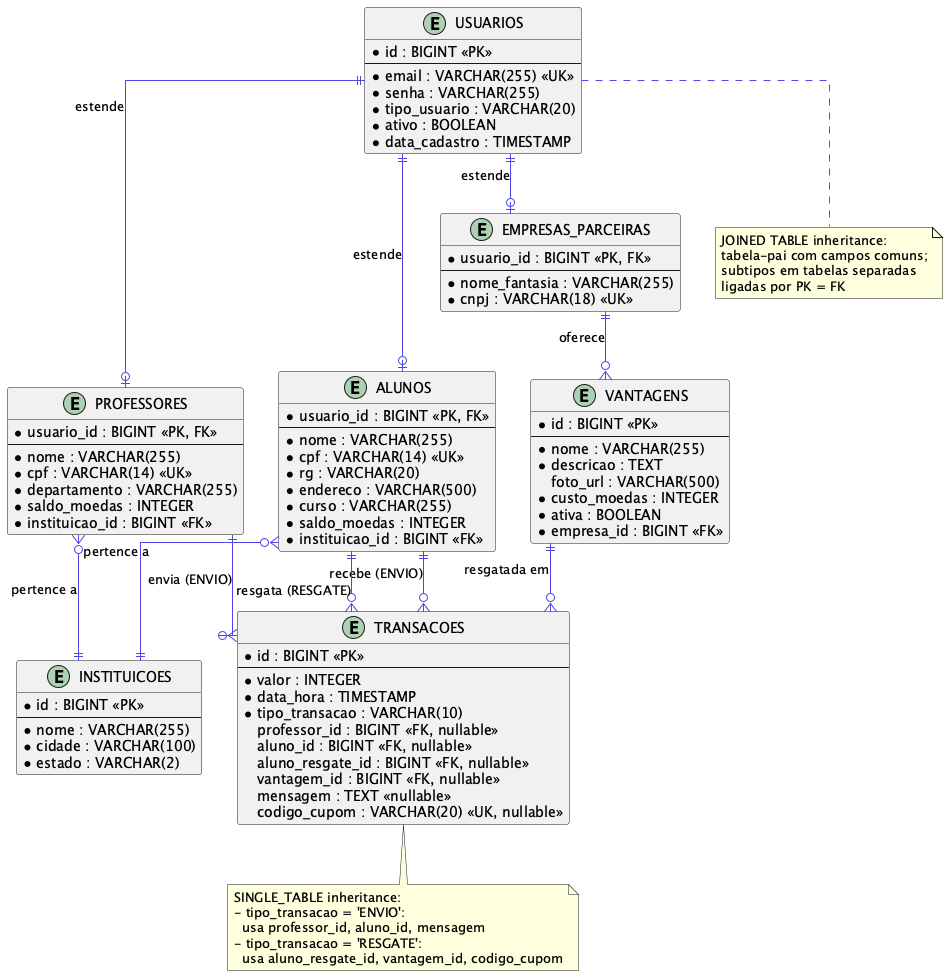

The diagram above was rendered by PlantUML. Its source (embedded in the PNG):
@startuml Modelo ER - Sistema de Moeda Estudantil

skinparam linetype ortho
skinparam entity {
  BackgroundColor #EEF2FF
  BorderColor #4F46E5
}
skinparam ArrowColor #4F46E5

' =================== ENTIDADES ===================

entity "USUARIOS" as U {
  * id : BIGINT <<PK>>
  --
  * email : VARCHAR(255) <<UK>>
  * senha : VARCHAR(255)
  * tipo_usuario : VARCHAR(20)
  * ativo : BOOLEAN
  * data_cadastro : TIMESTAMP
}

entity "ALUNOS" as AL {
  * usuario_id : BIGINT <<PK, FK>>
  --
  * nome : VARCHAR(255)
  * cpf : VARCHAR(14) <<UK>>
  * rg : VARCHAR(20)
  * endereco : VARCHAR(500)
  * curso : VARCHAR(255)
  * saldo_moedas : INTEGER
  * instituicao_id : BIGINT <<FK>>
}

entity "PROFESSORES" as PR {
  * usuario_id : BIGINT <<PK, FK>>
  --
  * nome : VARCHAR(255)
  * cpf : VARCHAR(14) <<UK>>
  * departamento : VARCHAR(255)
  * saldo_moedas : INTEGER
  * instituicao_id : BIGINT <<FK>>
}

entity "EMPRESAS_PARCEIRAS" as EP {
  * usuario_id : BIGINT <<PK, FK>>
  --
  * nome_fantasia : VARCHAR(255)
  * cnpj : VARCHAR(18) <<UK>>
}

entity "INSTITUICOES" as IN {
  * id : BIGINT <<PK>>
  --
  * nome : VARCHAR(255)
  * cidade : VARCHAR(100)
  * estado : VARCHAR(2)
}

entity "VANTAGENS" as VA {
  * id : BIGINT <<PK>>
  --
  * nome : VARCHAR(255)
  * descricao : TEXT
  foto_url : VARCHAR(500)
  * custo_moedas : INTEGER
  * ativa : BOOLEAN
  * empresa_id : BIGINT <<FK>>
}

entity "TRANSACOES" as TR {
  * id : BIGINT <<PK>>
  --
  * valor : INTEGER
  * data_hora : TIMESTAMP
  * tipo_transacao : VARCHAR(10)
  professor_id : BIGINT <<FK, nullable>>
  aluno_id : BIGINT <<FK, nullable>>
  aluno_resgate_id : BIGINT <<FK, nullable>>
  vantagem_id : BIGINT <<FK, nullable>>
  mensagem : TEXT <<nullable>>
  codigo_cupom : VARCHAR(20) <<UK, nullable>>
}

' =================== RELACIONAMENTOS ===================

U ||--o| AL : "estende"
U ||--o| PR : "estende"
U ||--o| EP : "estende"

AL }o--|| IN : "pertence a"
PR }o--|| IN : "pertence a"

EP ||--o{ VA : "oferece"

PR ||--o{ TR : "envia (ENVIO)"
AL ||--o{ TR : "recebe (ENVIO)"
AL ||--o{ TR : "resgata (RESGATE)"
VA ||--o{ TR : "resgatada em"

' =================== NOTAS ===================

note bottom of TR
  SINGLE_TABLE inheritance:
  - tipo_transacao = 'ENVIO':
    usa professor_id, aluno_id, mensagem
  - tipo_transacao = 'RESGATE':
    usa aluno_resgate_id, vantagem_id, codigo_cupom
end note

note bottom of U
  JOINED TABLE inheritance:
  tabela-pai com campos comuns;
  subtipos em tabelas separadas
  ligadas por PK = FK
end note

@enduml